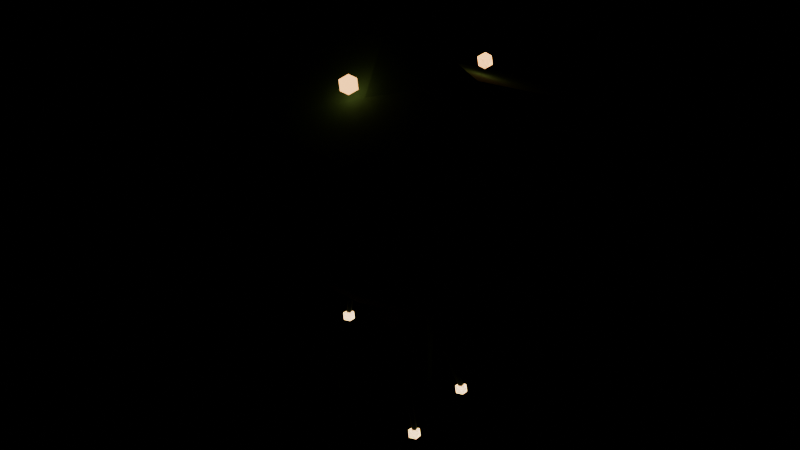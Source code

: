 # Source: SkyIsle.blend  (saved by Blender 5.1.30; exported with 4.5.12 LTS)
import bpy
from mathutils import Matrix  # noqa: F401  (used for matrix-valued properties, if any)

bpy.ops.wm.read_factory_settings(use_empty=True)
scene = bpy.context.scene
scene.name = 'Scene'

# ---- collections
col_pandora_skyisle = bpy.data.collections.new('Pandora_SkyIsle'); scene.collection.children.link(col_pandora_skyisle)

# ---- materials (node trees are filled in below, after node groups)
mat_islerock = bpy.data.materials.new('IsleRock')
mat_islerock.use_backface_culling = True
mat_islemoss = bpy.data.materials.new('IsleMoss')
mat_islemoss.use_backface_culling = True
mat_islevine = bpy.data.materials.new('IsleVine')
mat_islevine.use_backface_culling = True
mat_islebulbglow = bpy.data.materials.new('IsleBulbGlow')
mat_islebulbglow.use_backface_culling = True
mat_isleshroomglow = bpy.data.materials.new('IsleShroomGlow')
mat_isleshroomglow.use_backface_culling = True

# ---- material node trees
mat_islerock.use_nodes = True; mat_islerock.node_tree.nodes.clear()
_N = mat_islerock.node_tree.nodes; _L = mat_islerock.node_tree.links
n0 = _N.new('ShaderNodeBsdfPrincipled'); n0.name = 'Principled BSDF'; n0.location = (-200, 100)
n0.inputs[0].default_value = (0.06125, 0.04519, 0.09759, 1.0)
n0.inputs[2].default_value = 1.0
n1 = _N.new('ShaderNodeOutputMaterial'); n1.name = 'Material Output'; n1.location = (200, 100)
_L.new(n0.outputs[0], n1.inputs[0])
n1.is_active_output = True
mat_islemoss.use_nodes = True; mat_islemoss.node_tree.nodes.clear()
_N = mat_islemoss.node_tree.nodes; _L = mat_islemoss.node_tree.links
n0 = _N.new('ShaderNodeBsdfPrincipled'); n0.name = 'Principled BSDF'; n0.location = (-200, 100)
n0.inputs[0].default_value = (0.02732, 0.1144, 0.06848, 1.0)
n0.inputs[2].default_value = 1.0
n1 = _N.new('ShaderNodeOutputMaterial'); n1.name = 'Material Output'; n1.location = (200, 100)
_L.new(n0.outputs[0], n1.inputs[0])
n1.is_active_output = True
mat_islevine.use_nodes = True; mat_islevine.node_tree.nodes.clear()
_N = mat_islevine.node_tree.nodes; _L = mat_islevine.node_tree.links
n0 = _N.new('ShaderNodeBsdfPrincipled'); n0.name = 'Principled BSDF'; n0.location = (-200, 100)
n0.inputs[0].default_value = (0.01764, 0.05127, 0.02843, 1.0)
n0.inputs[2].default_value = 1.0
n1 = _N.new('ShaderNodeOutputMaterial'); n1.name = 'Material Output'; n1.location = (200, 100)
_L.new(n0.outputs[0], n1.inputs[0])
n1.is_active_output = True
mat_islebulbglow.use_nodes = True; mat_islebulbglow.node_tree.nodes.clear()
_N = mat_islebulbglow.node_tree.nodes; _L = mat_islebulbglow.node_tree.links
n0 = _N.new('ShaderNodeBsdfPrincipled'); n0.name = 'Principled BSDF'; n0.location = (-200, 100)
n0.inputs[0].default_value = (0.009134, 0.02956, 0.02122, 1.0)
n0.inputs[2].default_value = 1.0
n0.inputs[27].default_value = (1.0, 0.624, 0.2747, 1.0)
n0.inputs[28].default_value = 3.6
n1 = _N.new('ShaderNodeOutputMaterial'); n1.name = 'Material Output'; n1.location = (200, 100)
_L.new(n0.outputs[0], n1.inputs[0])
n1.is_active_output = True
mat_isleshroomglow.use_nodes = True; mat_isleshroomglow.node_tree.nodes.clear()
_N = mat_isleshroomglow.node_tree.nodes; _L = mat_isleshroomglow.node_tree.links
n0 = _N.new('ShaderNodeBsdfPrincipled'); n0.name = 'Principled BSDF'; n0.location = (-200, 100)
n0.inputs[0].default_value = (0.01161, 0.009134, 0.03955, 1.0)
n0.inputs[2].default_value = 1.0
n0.inputs[27].default_value = (1.0, 0.4793, 0.1329, 1.0)
n0.inputs[28].default_value = 3.2
n1 = _N.new('ShaderNodeOutputMaterial'); n1.name = 'Material Output'; n1.location = (200, 100)
_L.new(n0.outputs[0], n1.inputs[0])
n1.is_active_output = True

# ---- meshes
me_islebody = bpy.data.meshes.new('IsleBody')
me_islebody.from_pydata([(0.0, 0.0, -2.46), (1.459, -0.8903, -1.292), (-0.5191, -1.342, -1.114), (-1.74, 0.0, -1.194), (-0.4926, 1.273, -1.015), (1.463, 0.8926, -1.3), (0.6136, -1.586, 0.6354), (-1.768, -1.079, 0.6993), (-1.773, 1.082, 0.7014), (0.7087, 1.832, 0.734), (1.665, 0.0, 0.5327), (0.0, 0.0, 1.889), (-0.1834, -0.4741, -1.908), (0.4792, -0.2924, -1.926), (0.446, -1.153, -1.26), (1.356, 0.0, -1.109), (0.4827, 0.2946, -1.841), (-0.5876, 0.0, -1.516), (-1.232, -0.7521, -1.46), (-0.1834, 0.4741, -1.908), (-1.238, 0.7553, -1.483), (0.4703, 1.216, -1.455), (2.196, -0.5993, 0.0), (2.479, 0.6766, 0.0), (0.0, -2.209, 0.0), (1.456, -1.684, 0.0), (-2.32, -0.6331, 0.0), (-1.493, -1.726, 0.0), (-1.273, 1.472, 0.0), (-2.045, 0.558, 0.0), (1.32, 1.526, 0.0), (0.0, 2.31, 0.0), (1.746, -1.066, 0.8538), (-0.5942, -1.536, 0.7606), (-1.949, 0.0, 0.7708), (-0.5396, 1.395, 0.6907), (1.797, 1.097, 0.8787), (0.3357, -0.868, 1.125), (1.246, 0.0, 1.29), (-1.021, -0.6229, 1.306), (-1.193, 0.7283, 1.528), (0.3219, 0.8323, 1.079)], [], [(0, 13, 12), (1, 13, 15), (0, 12, 17), (0, 17, 19), (0, 19, 16), (1, 15, 22), (2, 14, 24), (3, 18, 26), (4, 20, 28), (5, 21, 30), (1, 22, 25), (2, 24, 27), (3, 26, 29), (4, 28, 31), (5, 30, 23), (6, 32, 37), (7, 33, 39), (8, 34, 40), (9, 35, 41), (10, 36, 38), (38, 41, 11), (38, 36, 41), (36, 9, 41), (41, 40, 11), (41, 35, 40), (35, 8, 40), (40, 39, 11), (40, 34, 39), (34, 7, 39), (39, 37, 11), (39, 33, 37), (33, 6, 37), (37, 38, 11), (37, 32, 38), (32, 10, 38), (23, 36, 10), (23, 30, 36), (30, 9, 36), (31, 35, 9), (31, 28, 35), (28, 8, 35), (29, 34, 8), (29, 26, 34), (26, 7, 34), (27, 33, 7), (27, 24, 33), (24, 6, 33), (25, 32, 6), (25, 22, 32), (22, 10, 32), (30, 31, 9), (30, 21, 31), (21, 4, 31), (28, 29, 8), (28, 20, 29), (20, 3, 29), (26, 27, 7), (26, 18, 27), (18, 2, 27), (24, 25, 6), (24, 14, 25), (14, 1, 25), (22, 23, 10), (22, 15, 23), (15, 5, 23), (16, 21, 5), (16, 19, 21), (19, 4, 21), (19, 20, 4), (19, 17, 20), (17, 3, 20), (17, 18, 3), (17, 12, 18), (12, 2, 18), (15, 16, 5), (15, 13, 16), (13, 0, 16), (12, 14, 2), (12, 13, 14), (13, 1, 14)])
me_islebody.polygons.foreach_set('material_index', [0, 0, 0, 0, 0, 0, 0, 0, 0, 0, 0, 0, 0, 0, 0, 1, 1, 1, 1, 1, 1, 1, 1, 1, 1, 1, 1, 1, 1, 1, 1, 1, 1, 1, 1, 1, 0, 0, 1, 0, 0, 0, 0, 1, 1, 1, 1, 1, 0, 1, 0, 0, 0, 0, 0, 0, 0, 0, 0, 0, 0, 0, 0, 0, 0, 0, 0, 0, 0, 0, 0, 0, 0, 0, 0, 0, 0, 0, 0, 0])
me_islebody.materials.append(mat_islerock)
me_islebody.materials.append(mat_islemoss)
me_islebody.update()
me_skyisle_vines = bpy.data.meshes.new('SkyIsle_Vines')
me_skyisle_vines.from_pydata([(0.8084, 0.275, -1.445), (0.7564, 0.3134, -1.445), (0.7762, 0.3742, -1.454), (0.8406, 0.3734, -1.46), (0.8605, 0.3121, -1.455), (0.6974, 0.1399, -2.547), (0.6454, 0.1782, -2.547), (0.6653, 0.239, -2.556), (0.7296, 0.2382, -2.563), (0.7495, 0.1769, -2.557), (0.7295, 0.1705, -2.554), (0.6862, 0.1587, -2.568), (0.6584, 0.1963, -2.563), (0.6846, 0.2313, -2.545), (0.7285, 0.2153, -2.54), (0.8861, 0.3799, -3.21), (0.8428, 0.3681, -3.224), (0.815, 0.4057, -3.219), (0.8412, 0.4407, -3.202), (0.8851, 0.4247, -3.196), (0.02978, 0.6947, -1.531), (-0.02242, 0.7324, -1.537), (-0.002485, 0.7938, -1.539), (0.06204, 0.7941, -1.535), (0.08198, 0.7329, -1.53), (0.1153, 0.6049, -2.857), (0.06311, 0.6426, -2.863), (0.08305, 0.704, -2.866), (0.1476, 0.7043, -2.862), (0.1675, 0.643, -2.856), (0.1153, 0.6201, -2.866), (0.07753, 0.6469, -2.858), (0.09196, 0.6914, -2.854), (0.1387, 0.6922, -2.859), (0.1531, 0.6481, -2.867), (0.01542, 0.7386, -3.706), (-0.02236, 0.7654, -3.698), (-0.00793, 0.8099, -3.693), (0.03877, 0.8107, -3.699), (0.0532, 0.7666, -3.707), (-0.8268, 0.2414, -1.285), (-0.8788, 0.2798, -1.282), (-0.8589, 0.3409, -1.289), (-0.7947, 0.3404, -1.296), (-0.7748, 0.2789, -1.294), (-0.9306, 0.1746, -2.18), (-0.9826, 0.213, -2.177), (-0.9627, 0.2741, -2.184), (-0.8985, 0.2736, -2.191), (-0.8786, 0.2121, -2.189), (-0.9306, 0.1897, -2.18), (-0.9686, 0.2174, -2.181), (-0.9541, 0.2618, -2.186), (-0.9071, 0.2615, -2.189), (-0.8926, 0.217, -2.185), (-0.9551, 0.1379, -2.666), (-0.9931, 0.1656, -2.667), (-0.9786, 0.21, -2.673), (-0.9316, 0.2097, -2.675), (-0.9171, 0.1652, -2.671), (-0.5215, -0.6662, -1.207), (-0.5737, -0.6284, -1.211), (-0.5538, -0.567, -1.214), (-0.4892, -0.5668, -1.212), (-0.4692, -0.6281, -1.207), (-0.4676, -0.7502, -2.498), (-0.5199, -0.7124, -2.503), (-0.4999, -0.651, -2.506), (-0.4353, -0.6509, -2.503), (-0.4153, -0.7122, -2.498), (-0.4676, -0.7353, -2.503), (-0.5056, -0.7076, -2.505), (-0.4911, -0.6629, -2.502), (-0.4442, -0.6631, -2.499), (-0.4297, -0.7078, -2.5), (-0.4103, -0.699, -3.315), (-0.4482, -0.6713, -3.316), (-0.4337, -0.6266, -3.313), (-0.3868, -0.6268, -3.31), (-0.3723, -0.6715, -3.311), (0.6528, -0.5711, -1.233), (0.6006, -0.5335, -1.239), (0.6206, -0.472, -1.242), (0.6851, -0.4717, -1.238), (0.705, -0.533, -1.232), (0.7355, -0.6676, -2.543), (0.6833, -0.6299, -2.549), (0.7033, -0.5685, -2.552), (0.7678, -0.5682, -2.548), (0.7877, -0.6295, -2.543), (0.7355, -0.6527, -2.549), (0.6978, -0.6249, -2.553), (0.7122, -0.5803, -2.549), (0.7589, -0.5806, -2.543), (0.7733, -0.6253, -2.543), (0.8432, -0.6159, -3.376), (0.8055, -0.5881, -3.379), (0.8199, -0.5435, -3.375), (0.8665, -0.5437, -3.369), (0.8809, -0.5885, -3.369)], [], [(0, 1, 6, 5), (1, 2, 7, 6), (2, 3, 8, 7), (3, 4, 9, 8), (4, 0, 5, 9), (4, 3, 2, 1, 0), (5, 6, 7, 8, 9), (10, 11, 16, 15), (11, 12, 17, 16), (12, 13, 18, 17), (13, 14, 19, 18), (14, 10, 15, 19), (14, 13, 12, 11, 10), (15, 16, 17, 18, 19), (20, 21, 26, 25), (21, 22, 27, 26), (22, 23, 28, 27), (23, 24, 29, 28), (24, 20, 25, 29), (24, 23, 22, 21, 20), (25, 26, 27, 28, 29), (30, 31, 36, 35), (31, 32, 37, 36), (32, 33, 38, 37), (33, 34, 39, 38), (34, 30, 35, 39), (34, 33, 32, 31, 30), (35, 36, 37, 38, 39), (40, 41, 46, 45), (41, 42, 47, 46), (42, 43, 48, 47), (43, 44, 49, 48), (44, 40, 45, 49), (44, 43, 42, 41, 40), (45, 46, 47, 48, 49), (50, 51, 56, 55), (51, 52, 57, 56), (52, 53, 58, 57), (53, 54, 59, 58), (54, 50, 55, 59), (54, 53, 52, 51, 50), (55, 56, 57, 58, 59), (60, 61, 66, 65), (61, 62, 67, 66), (62, 63, 68, 67), (63, 64, 69, 68), (64, 60, 65, 69), (64, 63, 62, 61, 60), (65, 66, 67, 68, 69), (70, 71, 76, 75), (71, 72, 77, 76), (72, 73, 78, 77), (73, 74, 79, 78), (74, 70, 75, 79), (74, 73, 72, 71, 70), (75, 76, 77, 78, 79), (80, 81, 86, 85), (81, 82, 87, 86), (82, 83, 88, 87), (83, 84, 89, 88), (84, 80, 85, 89), (84, 83, 82, 81, 80), (85, 86, 87, 88, 89), (90, 91, 96, 95), (91, 92, 97, 96), (92, 93, 98, 97), (93, 94, 99, 98), (94, 90, 95, 99), (94, 93, 92, 91, 90), (95, 96, 97, 98, 99)])
me_skyisle_vines.materials.append(mat_islevine)
me_skyisle_vines.update()
me_skyisle_bulbs = bpy.data.meshes.new('SkyIsle_Bulbs')
me_skyisle_bulbs.from_pydata([(0.854, 0.4038, -3.35), (0.9192, 0.3565, -3.301), (0.8292, 0.3273, -3.301), (0.7735, 0.4038, -3.301), (0.8292, 0.4804, -3.301), (0.9192, 0.4512, -3.301), (0.8789, 0.3273, -3.22), (0.7889, 0.3565, -3.22), (0.7889, 0.4512, -3.22), (0.8789, 0.4804, -3.22), (0.9345, 0.4038, -3.22), (0.854, 0.4038, -3.17), (-0.9551, 0.1777, -2.81), (-0.89, 0.1303, -2.761), (-0.98, 0.1011, -2.761), (-1.036, 0.1777, -2.761), (-0.98, 0.2542, -2.761), (-0.89, 0.225, -2.761), (-0.9302, 0.1011, -2.68), (-1.02, 0.1303, -2.68), (-1.02, 0.225, -2.68), (-0.9302, 0.2542, -2.68), (-0.8746, 0.1777, -2.68), (-0.9551, 0.1777, -2.63), (0.8432, -0.5759, -3.514), (0.9083, -0.6232, -3.464), (0.8183, -0.6525, -3.464), (0.7627, -0.5759, -3.464), (0.8183, -0.4994, -3.464), (0.9083, -0.5286, -3.464), (0.8681, -0.6525, -3.384), (0.7781, -0.6232, -3.384), (0.7781, -0.5286, -3.384), (0.8681, -0.4994, -3.384), (0.9237, -0.5759, -3.384), (0.8432, -0.5759, -3.334)], [], [(0, 1, 2), (1, 0, 5), (0, 2, 3), (0, 3, 4), (0, 4, 5), (1, 5, 10), (2, 1, 6), (3, 2, 7), (4, 3, 8), (5, 4, 9), (1, 10, 6), (2, 6, 7), (3, 7, 8), (4, 8, 9), (5, 9, 10), (6, 10, 11), (7, 6, 11), (8, 7, 11), (9, 8, 11), (10, 9, 11), (12, 13, 14), (13, 12, 17), (12, 14, 15), (12, 15, 16), (12, 16, 17), (13, 17, 22), (14, 13, 18), (15, 14, 19), (16, 15, 20), (17, 16, 21), (13, 22, 18), (14, 18, 19), (15, 19, 20), (16, 20, 21), (17, 21, 22), (18, 22, 23), (19, 18, 23), (20, 19, 23), (21, 20, 23), (22, 21, 23), (24, 25, 26), (25, 24, 29), (24, 26, 27), (24, 27, 28), (24, 28, 29), (25, 29, 34), (26, 25, 30), (27, 26, 31), (28, 27, 32), (29, 28, 33), (25, 34, 30), (26, 30, 31), (27, 31, 32), (28, 32, 33), (29, 33, 34), (30, 34, 35), (31, 30, 35), (32, 31, 35), (33, 32, 35), (34, 33, 35)])
me_skyisle_bulbs.materials.append(mat_islebulbglow)
me_skyisle_bulbs.update()
me_skyisle_shrooms = bpy.data.meshes.new('SkyIsle_Shrooms')
me_skyisle_shrooms.from_pydata([(0.8796, 0.6442, 1.178), (0.9532, 0.5907, 1.234), (0.8514, 0.5576, 1.234), (0.7885, 0.6442, 1.234), (0.8514, 0.7308, 1.234), (0.9532, 0.6977, 1.234), (0.9077, 0.5576, 1.326), (0.8059, 0.5907, 1.326), (0.8059, 0.6977, 1.326), (0.9077, 0.7308, 1.326), (0.9706, 0.6442, 1.326), (0.8796, 0.6442, 1.382), (-1.081, 0.3403, 1.178), (-1.008, 0.2867, 1.234), (-1.11, 0.2536, 1.234), (-1.172, 0.3403, 1.234), (-1.11, 0.4269, 1.234), (-1.008, 0.3938, 1.234), (-1.053, 0.2536, 1.326), (-1.155, 0.2867, 1.326), (-1.155, 0.3938, 1.326), (-1.053, 0.4269, 1.326), (-0.9903, 0.3403, 1.326), (-1.081, 0.3403, 1.382), (0.2018, -0.9845, 1.157), (0.2905, -1.049, 1.225), (0.168, -1.089, 1.225), (0.09224, -0.9845, 1.225), (0.168, -0.8803, 1.225), (0.2905, -0.9201, 1.225), (0.2357, -1.089, 1.335), (0.1132, -1.049, 1.335), (0.1132, -0.9201, 1.335), (0.2357, -0.8803, 1.335), (0.3114, -0.9845, 1.335), (0.2018, -0.9845, 1.403)], [], [(0, 1, 2), (1, 0, 5), (0, 2, 3), (0, 3, 4), (0, 4, 5), (1, 5, 10), (2, 1, 6), (3, 2, 7), (4, 3, 8), (5, 4, 9), (1, 10, 6), (2, 6, 7), (3, 7, 8), (4, 8, 9), (5, 9, 10), (6, 10, 11), (7, 6, 11), (8, 7, 11), (9, 8, 11), (10, 9, 11), (12, 13, 14), (13, 12, 17), (12, 14, 15), (12, 15, 16), (12, 16, 17), (13, 17, 22), (14, 13, 18), (15, 14, 19), (16, 15, 20), (17, 16, 21), (13, 22, 18), (14, 18, 19), (15, 19, 20), (16, 20, 21), (17, 21, 22), (18, 22, 23), (19, 18, 23), (20, 19, 23), (21, 20, 23), (22, 21, 23), (24, 25, 26), (25, 24, 29), (24, 26, 27), (24, 27, 28), (24, 28, 29), (25, 29, 34), (26, 25, 30), (27, 26, 31), (28, 27, 32), (29, 28, 33), (25, 34, 30), (26, 30, 31), (27, 31, 32), (28, 32, 33), (29, 33, 34), (30, 34, 35), (31, 30, 35), (32, 31, 35), (33, 32, 35), (34, 33, 35)])
me_skyisle_shrooms.materials.append(mat_isleshroomglow)
me_skyisle_shrooms.update()

# ---- objects
ob_skyisle_body = bpy.data.objects.new('SkyIsle_Body', me_islebody)
ob_skyisle_vines = bpy.data.objects.new('SkyIsle_Vines', me_skyisle_vines)
ob_skyisle_bulbs = bpy.data.objects.new('SkyIsle_Bulbs', me_skyisle_bulbs)
ob_skyisle_shrooms = bpy.data.objects.new('SkyIsle_Shrooms', me_skyisle_shrooms)

# ---- transforms, parenting, visibility, modifiers, constraints
ob_skyisle_body.location = (0.0, 0.0, 0.0)
ob_skyisle_vines.location = (0.0, 0.0, 0.0)
ob_skyisle_bulbs.location = (0.0, 0.0, 0.0)
ob_skyisle_shrooms.location = (0.0, 0.0, 0.0)

# ---- collection membership
col_pandora_skyisle.objects.link(ob_skyisle_body)
col_pandora_skyisle.objects.link(ob_skyisle_vines)
col_pandora_skyisle.objects.link(ob_skyisle_bulbs)
col_pandora_skyisle.objects.link(ob_skyisle_shrooms)

# ---- scene / render settings (as saved in the file)
scene.frame_start = 1; scene.frame_end = 250; scene.frame_set(1)
scene.render.engine = 'BLENDER_EEVEE_NEXT'
scene.render.bake_bias = 0.0
scene.render.bake_samples = 0
scene.cycles.sampling_pattern = 'TABULATED_SOBOL'
scene.eevee.use_volume_custom_range = False
bpy.context.view_layer.update()

# ---- added for rendering (the .blend has no active camera): camera
cam_auto = bpy.data.cameras.new('AutoCamera')
cam_auto.lens = 50.0
cam_auto.sensor_width = 36.0
cam_auto.clip_end = 1000.0
ob_auto_camera = bpy.data.objects.new('AutoCamera', cam_auto)
scene.collection.objects.link(ob_auto_camera)
ob_auto_camera.location = (8.07969, -9.5498, 5.49106)
ob_auto_camera.rotation_euler = (1.09748, -7.21219e-08, 0.694738)
scene.camera = ob_auto_camera
bpy.context.view_layer.update()
